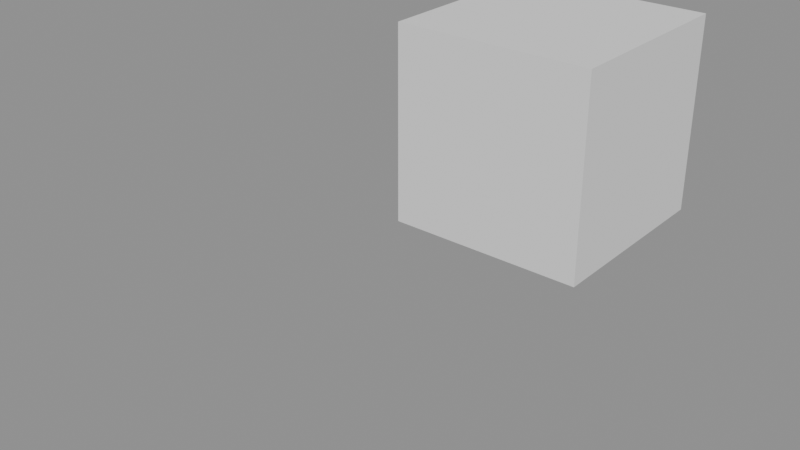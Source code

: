# Source: constrained.blend  (saved by Blender 5.2.45; exported with 4.5.12 LTS)
import bpy
from mathutils import Matrix  # noqa: F401  (used for matrix-valued properties, if any)

bpy.ops.wm.read_factory_settings(use_empty=True)
scene = bpy.context.scene
scene.name = 'Scene'

# ---- meshes
me_stick = bpy.data.meshes.new('Stick')
me_stick.from_pydata([(-0.15, -0.15, 0.85), (-0.15, -0.15, 1.15), (-0.15, 0.15, 0.85), (-0.15, 0.15, 1.15), (0.15, -0.15, 0.85), (0.15, -0.15, 1.15), (0.15, 0.15, 0.85), (0.15, 0.15, 1.15)], [], [(0, 1, 3, 2), (2, 3, 7, 6), (6, 7, 5, 4), (4, 5, 1, 0), (2, 6, 4, 0), (7, 3, 1, 5)])
me_stick.update()
arm_ctrl = bpy.data.armatures.new('Ctrl')  # bones are not reproduced

# ---- objects
ob_ctrlrig = bpy.data.objects.new('CtrlRig', arm_ctrl)
ob_stick = bpy.data.objects.new('Stick', me_stick)

# ---- transforms, parenting, visibility, modifiers, constraints
ob_ctrlrig.location = (0.0, 0.0, 0.0)
ob_stick.location = (0.0, 0.0, 0.0)
_vg = ob_stick.vertex_groups.new(name='ROOT')
_vg.add([0, 2, 4, 6], 1.0, 'REPLACE')
_vg = ob_stick.vertex_groups.new(name='DEF')
_vg.add([1, 3, 5, 7], 1.0, 'REPLACE')
_m = ob_stick.modifiers.new('Armature', 'ARMATURE')
_m.object = ob_ctrlrig

# ---- collection membership
scene.collection.objects.link(ob_ctrlrig)
scene.collection.objects.link(ob_stick)

# ---- scene / render settings (as saved in the file)
scene.frame_start = 1; scene.frame_end = 48; scene.frame_set(1)
scene.render.engine = 'BLENDER_EEVEE_NEXT'
scene.render.bake_bias = 0.0
scene.render.bake_samples = 0
scene.render.compositor_device = 'GPU'
scene.eevee.use_volume_custom_range = False
scene.eevee.fast_gi_thickness_near = 0.1
scene.eevee.fast_gi_thickness_far = 0.0
scene.eevee.ray_tracing_options.screen_trace_thickness = 0.1
bpy.context.view_layer.update()

# ---- added for rendering (the .blend has no active camera and no usable light): camera, sun + grey world if the file has none
cam_auto = bpy.data.cameras.new('AutoCamera')
cam_auto.lens = 50.0
cam_auto.sensor_width = 36.0
cam_auto.clip_end = 1000.0
ob_auto_camera = bpy.data.objects.new('AutoCamera', cam_auto)
scene.collection.objects.link(ob_auto_camera)
ob_auto_camera.location = (0.781068, -1.26335, 1.58673)
ob_auto_camera.rotation_euler = (1.09748, -7.21219e-08, 0.694738)
scene.camera = ob_auto_camera
light_auto_sun = bpy.data.lights.new('AutoSun', 'SUN')
light_auto_sun.energy = 3.0
light_auto_sun.angle = 0.0523599
ob_auto_sun = bpy.data.objects.new('AutoSun', light_auto_sun)
scene.collection.objects.link(ob_auto_sun)
ob_auto_sun.rotation_euler = (0.872665, 0.174533, 0.523599)
if scene.world is None:
    world_auto = bpy.data.worlds.new('AutoWorld')
    world_auto.color = (0.3, 0.3, 0.3)
    scene.world = world_auto
bpy.context.view_layer.update()
